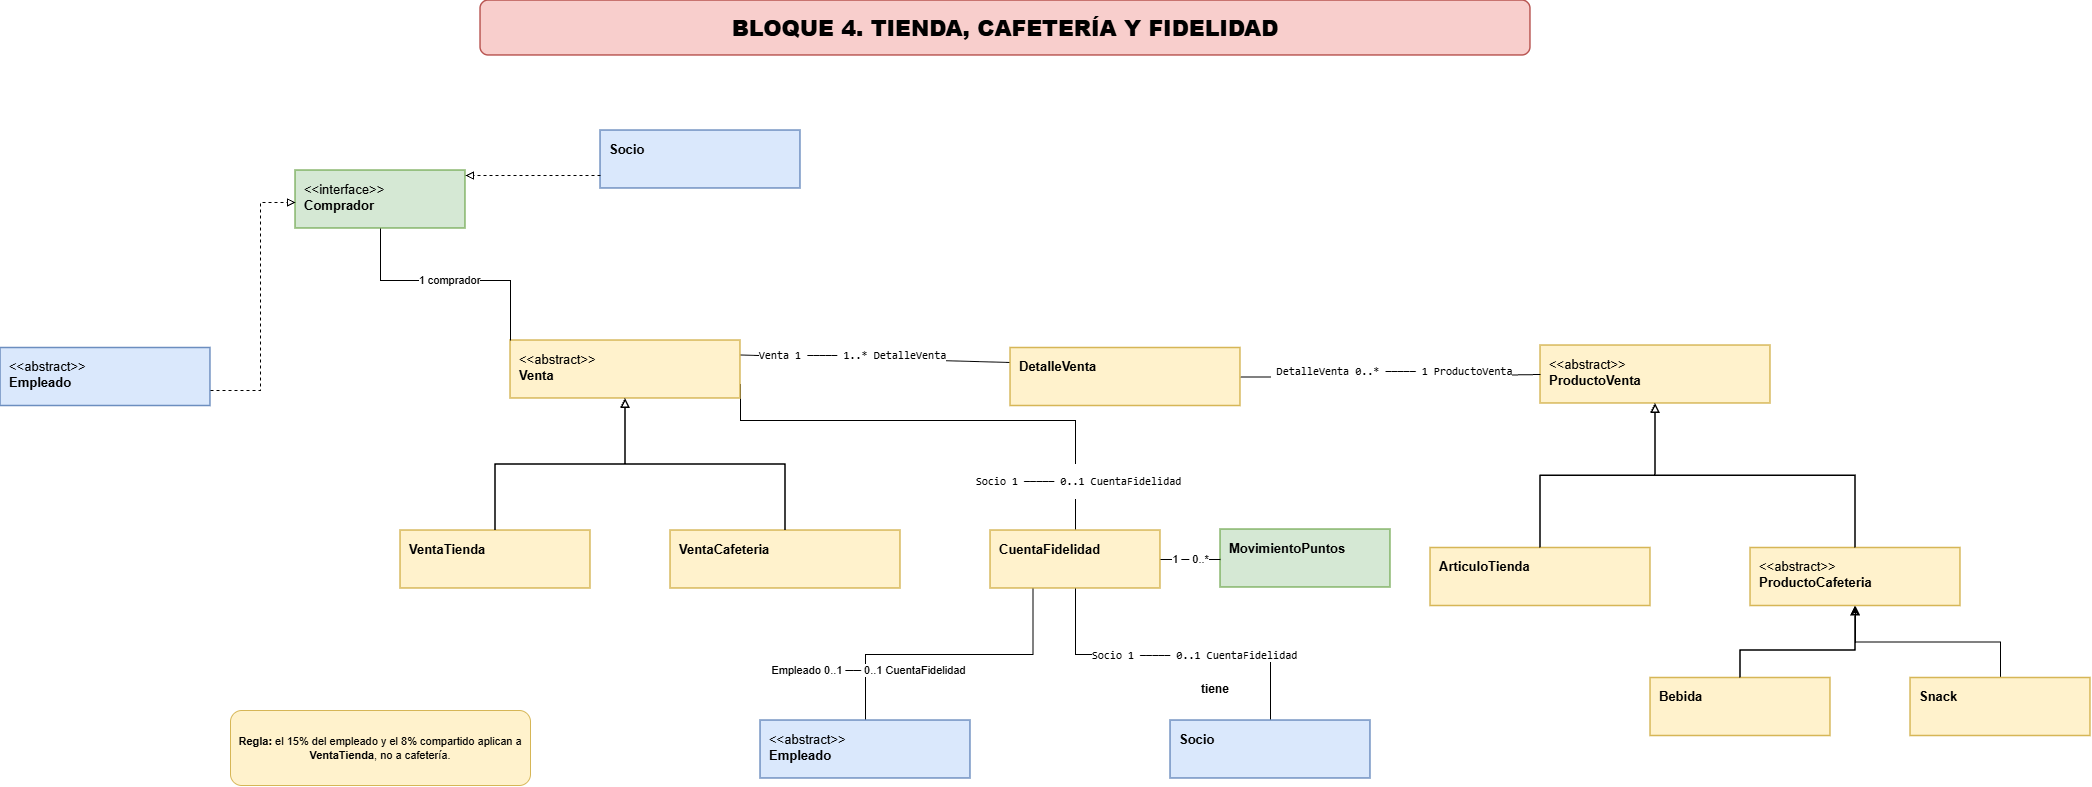

The diagram above was exported from draw.io. Its source (the exported page's mxGraphModel, read from the mxfile embedded in the PNG):
<mxGraphModel dx="2158" dy="1187" grid="1" gridSize="10" guides="1" tooltips="1" connect="1" arrows="1" fold="1" page="1" pageScale="1" pageWidth="2500" pageHeight="1150" math="0" shadow="0">
  <root>
    <mxCell id="0" />
    <mxCell id="1" parent="0" />
    <mxCell id="90sYfQ2_qWjtcS3XuY5G-1" parent="1" style="rounded=0;whiteSpace=wrap;html=1;align=left;verticalAlign=top;fontSize=13;strokeWidth=1.5;spacingTop=5;spacingLeft=7;fillColor=#fff2cc;strokeColor=#d6b656;" value="&amp;lt;&amp;lt;abstract&amp;gt;&amp;gt;&lt;br&gt;&lt;b&gt;ProductoVenta&lt;/b&gt;" vertex="1">
      <mxGeometry height="58" width="230" x="1680" y="425" as="geometry" />
    </mxCell>
    <mxCell id="90sYfQ2_qWjtcS3XuY5G-2" parent="1" style="rounded=0;whiteSpace=wrap;html=1;align=left;verticalAlign=top;fontSize=13;strokeWidth=1.5;spacingTop=5;spacingLeft=7;fillColor=#fff2cc;strokeColor=#d6b656;" value="&lt;b&gt;ArticuloTienda&lt;/b&gt;" vertex="1">
      <mxGeometry height="58" width="220" x="1570" y="627.5" as="geometry" />
    </mxCell>
    <mxCell id="90sYfQ2_qWjtcS3XuY5G-3" parent="1" style="rounded=0;whiteSpace=wrap;html=1;align=left;verticalAlign=top;fontSize=13;strokeWidth=1.5;spacingTop=5;spacingLeft=7;fillColor=#fff2cc;strokeColor=#d6b656;" value="&amp;lt;&amp;lt;abstract&amp;gt;&amp;gt;&lt;br&gt;&lt;b&gt;ProductoCafeteria&lt;/b&gt;" vertex="1">
      <mxGeometry height="58" width="210" x="1890" y="627.5" as="geometry" />
    </mxCell>
    <mxCell id="90sYfQ2_qWjtcS3XuY5G-4" parent="1" style="rounded=0;whiteSpace=wrap;html=1;align=left;verticalAlign=top;fontSize=13;strokeWidth=1.5;spacingTop=5;spacingLeft=7;fillColor=#fff2cc;strokeColor=#d6b656;" value="&lt;b&gt;Bebida&lt;/b&gt;" vertex="1">
      <mxGeometry height="58" width="180" x="1790" y="757.5" as="geometry" />
    </mxCell>
    <mxCell id="90sYfQ2_qWjtcS3XuY5G-5" edge="1" parent="1" source="90sYfQ2_qWjtcS3XuY5G-6" style="edgeStyle=orthogonalEdgeStyle;rounded=0;orthogonalLoop=1;jettySize=auto;html=1;exitX=0.5;exitY=0;exitDx=0;exitDy=0;entryX=0.5;entryY=1;entryDx=0;entryDy=0;" target="90sYfQ2_qWjtcS3XuY5G-3">
      <mxGeometry relative="1" as="geometry" />
    </mxCell>
    <mxCell id="90sYfQ2_qWjtcS3XuY5G-6" parent="1" style="rounded=0;whiteSpace=wrap;html=1;align=left;verticalAlign=top;fontSize=13;strokeWidth=1.5;spacingTop=5;spacingLeft=7;fillColor=#fff2cc;strokeColor=#d6b656;" value="&lt;b&gt;Snack&lt;/b&gt;" vertex="1">
      <mxGeometry height="58" width="180" x="2050" y="757.5" as="geometry" />
    </mxCell>
    <mxCell id="90sYfQ2_qWjtcS3XuY5G-7" edge="1" parent="1" source="90sYfQ2_qWjtcS3XuY5G-11" style="edgeStyle=none;rounded=0;orthogonalLoop=1;jettySize=auto;html=1;exitX=1;exitY=0.25;exitDx=0;exitDy=0;entryX=0;entryY=0.25;entryDx=0;entryDy=0;endArrow=none;endFill=0;" target="90sYfQ2_qWjtcS3XuY5G-22">
      <mxGeometry relative="1" as="geometry" />
    </mxCell>
    <mxCell id="90sYfQ2_qWjtcS3XuY5G-8" connectable="0" parent="90sYfQ2_qWjtcS3XuY5G-7" style="edgeLabel;html=1;align=center;verticalAlign=middle;resizable=0;points=[];" value="&lt;code&gt;Venta 1 ───── 1..* DetalleVenta&lt;/code&gt;" vertex="1">
      <mxGeometry relative="1" x="-0.1758" y="3" as="geometry">
        <mxPoint as="offset" />
      </mxGeometry>
    </mxCell>
    <mxCell id="90sYfQ2_qWjtcS3XuY5G-9" edge="1" parent="1" source="90sYfQ2_qWjtcS3XuY5G-11" style="edgeStyle=orthogonalEdgeStyle;rounded=0;orthogonalLoop=1;jettySize=auto;html=1;exitX=1;exitY=0.75;exitDx=0;exitDy=0;entryX=0.5;entryY=0;entryDx=0;entryDy=0;endArrow=none;endFill=0;" target="90sYfQ2_qWjtcS3XuY5G-14">
      <mxGeometry relative="1" as="geometry">
        <Array as="points">
          <mxPoint x="880" y="500" />
          <mxPoint x="1215" y="500" />
        </Array>
      </mxGeometry>
    </mxCell>
    <mxCell id="90sYfQ2_qWjtcS3XuY5G-10" connectable="0" parent="90sYfQ2_qWjtcS3XuY5G-9" style="edgeLabel;html=1;align=center;verticalAlign=middle;resizable=0;points=[];" value="&lt;pre dir=&quot;ltr&quot;&gt;&lt;code&gt;Socio 1 ───── 0..1 CuentaFidelidad&lt;/code&gt;&lt;/pre&gt;" vertex="1">
      <mxGeometry relative="1" x="0.7944" y="2" as="geometry">
        <mxPoint as="offset" />
      </mxGeometry>
    </mxCell>
    <mxCell id="90sYfQ2_qWjtcS3XuY5G-11" parent="1" style="rounded=0;whiteSpace=wrap;html=1;align=left;verticalAlign=top;fontSize=13;strokeWidth=1.5;spacingTop=5;spacingLeft=7;fillColor=#fff2cc;strokeColor=#d6b656;" value="&amp;lt;&amp;lt;abstract&amp;gt;&amp;gt;&lt;br&gt;&lt;b&gt;Venta&lt;/b&gt;" vertex="1">
      <mxGeometry height="58" width="230" x="650" y="420" as="geometry" />
    </mxCell>
    <mxCell id="90sYfQ2_qWjtcS3XuY5G-12" parent="1" style="rounded=0;whiteSpace=wrap;html=1;align=left;verticalAlign=top;fontSize=13;strokeWidth=1.5;spacingTop=5;spacingLeft=7;fillColor=#fff2cc;strokeColor=#d6b656;" value="&lt;b&gt;VentaTienda&lt;/b&gt;" vertex="1">
      <mxGeometry height="58" width="190" x="540" y="610" as="geometry" />
    </mxCell>
    <mxCell id="90sYfQ2_qWjtcS3XuY5G-13" parent="1" style="rounded=0;whiteSpace=wrap;html=1;align=left;verticalAlign=top;fontSize=13;strokeWidth=1.5;spacingTop=5;spacingLeft=7;fillColor=#fff2cc;strokeColor=#d6b656;" value="&lt;b&gt;VentaCafeteria&lt;/b&gt;" vertex="1">
      <mxGeometry height="58" width="230" x="810" y="610" as="geometry" />
    </mxCell>
    <mxCell id="90sYfQ2_qWjtcS3XuY5G-14" parent="1" style="rounded=0;whiteSpace=wrap;html=1;align=left;verticalAlign=top;fontSize=13;strokeWidth=1.5;spacingTop=5;spacingLeft=7;fillColor=#fff2cc;strokeColor=#d6b656;" value="&lt;b&gt;CuentaFidelidad&lt;/b&gt;" vertex="1">
      <mxGeometry height="58" width="170" x="1130" y="610" as="geometry" />
    </mxCell>
    <mxCell id="90sYfQ2_qWjtcS3XuY5G-15" edge="1" parent="1" source="90sYfQ2_qWjtcS3XuY5G-2" style="edgeStyle=orthogonalEdgeStyle;rounded=0;orthogonalLoop=1;jettySize=20;html=1;endArrow=block;endFill=0;strokeWidth=1.5;exitX=0.5;exitY=0;exitDx=0;exitDy=0;entryX=0.5;entryY=1;entryDx=0;entryDy=0;" target="90sYfQ2_qWjtcS3XuY5G-1" value="">
      <mxGeometry relative="1" as="geometry" />
    </mxCell>
    <mxCell id="90sYfQ2_qWjtcS3XuY5G-16" edge="1" parent="1" source="90sYfQ2_qWjtcS3XuY5G-3" style="edgeStyle=orthogonalEdgeStyle;rounded=0;orthogonalLoop=1;jettySize=20;html=1;endArrow=block;endFill=0;strokeWidth=1.5;exitX=0.5;exitY=0;exitDx=0;exitDy=0;entryX=0.5;entryY=1;entryDx=0;entryDy=0;" target="90sYfQ2_qWjtcS3XuY5G-1" value="">
      <mxGeometry relative="1" as="geometry" />
    </mxCell>
    <mxCell id="90sYfQ2_qWjtcS3XuY5G-17" edge="1" parent="1" source="90sYfQ2_qWjtcS3XuY5G-4" style="edgeStyle=orthogonalEdgeStyle;rounded=0;orthogonalLoop=1;jettySize=20;html=1;endArrow=block;endFill=0;strokeWidth=1.5;exitX=0.5;exitY=0;exitDx=0;exitDy=0;entryX=0.5;entryY=1;entryDx=0;entryDy=0;" target="90sYfQ2_qWjtcS3XuY5G-3" value="">
      <mxGeometry relative="1" as="geometry">
        <Array as="points">
          <mxPoint x="1880.0500000000002" y="730.05" />
          <mxPoint x="1995" y="730.05" />
        </Array>
      </mxGeometry>
    </mxCell>
    <mxCell id="90sYfQ2_qWjtcS3XuY5G-18" edge="1" parent="1" source="90sYfQ2_qWjtcS3XuY5G-12" style="edgeStyle=orthogonalEdgeStyle;rounded=0;orthogonalLoop=1;jettySize=20;html=1;endArrow=block;endFill=0;strokeWidth=1.5;exitX=0.5;exitY=0;exitDx=0;exitDy=0;entryX=0.5;entryY=1;entryDx=0;entryDy=0;" target="90sYfQ2_qWjtcS3XuY5G-11" value="">
      <mxGeometry relative="1" as="geometry" />
    </mxCell>
    <mxCell id="90sYfQ2_qWjtcS3XuY5G-19" edge="1" parent="1" source="90sYfQ2_qWjtcS3XuY5G-13" style="edgeStyle=orthogonalEdgeStyle;rounded=0;orthogonalLoop=1;jettySize=20;html=1;endArrow=block;endFill=0;strokeWidth=1.5;exitX=0.5;exitY=0;exitDx=0;exitDy=0;entryX=0.5;entryY=1;entryDx=0;entryDy=0;" target="90sYfQ2_qWjtcS3XuY5G-11" value="">
      <mxGeometry relative="1" as="geometry" />
    </mxCell>
    <mxCell id="90sYfQ2_qWjtcS3XuY5G-20" edge="1" parent="1" source="90sYfQ2_qWjtcS3XuY5G-22" style="edgeStyle=orthogonalEdgeStyle;rounded=0;orthogonalLoop=1;jettySize=auto;html=1;exitX=1;exitY=0.5;exitDx=0;exitDy=0;endArrow=none;endFill=0;" target="90sYfQ2_qWjtcS3XuY5G-1">
      <mxGeometry relative="1" as="geometry" />
    </mxCell>
    <mxCell id="90sYfQ2_qWjtcS3XuY5G-21" connectable="0" parent="90sYfQ2_qWjtcS3XuY5G-20" style="edgeLabel;html=1;align=center;verticalAlign=middle;resizable=0;points=[];" value="&lt;code&gt;&amp;nbsp;DetalleVenta 0..* ───── 1 ProductoVenta&lt;/code&gt;" vertex="1">
      <mxGeometry relative="1" x="0.0105" y="3" as="geometry">
        <mxPoint y="-1" as="offset" />
      </mxGeometry>
    </mxCell>
    <mxCell id="90sYfQ2_qWjtcS3XuY5G-22" parent="1" style="rounded=0;whiteSpace=wrap;html=1;align=left;verticalAlign=top;fontSize=13;strokeWidth=1.5;spacingTop=5;spacingLeft=7;fillColor=#fff2cc;strokeColor=#d6b656;" value="&lt;b&gt;DetalleVenta&lt;/b&gt;" vertex="1">
      <mxGeometry height="58" width="230" x="1150" y="427.5" as="geometry" />
    </mxCell>
    <mxCell id="90sYfQ2_qWjtcS3XuY5G-23" parent="1" style="rounded=0;whiteSpace=wrap;html=1;align=left;verticalAlign=top;fontSize=13;strokeWidth=1.5;spacingTop=5;spacingLeft=7;fillColor=#dae8fc;strokeColor=#6c8ebf;" value="&lt;b&gt;Socio&lt;/b&gt;" vertex="1">
      <mxGeometry height="58" width="200" x="740" y="210" as="geometry" />
    </mxCell>
    <mxCell id="90sYfQ2_qWjtcS3XuY5G-25" parent="1" style="rounded=0;whiteSpace=wrap;html=1;align=left;verticalAlign=top;fontSize=13;strokeWidth=1.5;spacingTop=5;spacingLeft=7;fillColor=#dae8fc;strokeColor=#6c8ebf;" value="&amp;lt;&amp;lt;abstract&amp;gt;&amp;gt;&lt;br&gt;&lt;b&gt;Empleado&lt;/b&gt;" vertex="1">
      <mxGeometry height="58" width="210" x="140" y="427.5" as="geometry" />
    </mxCell>
    <mxCell id="90sYfQ2_qWjtcS3XuY5G-26" edge="1" parent="1" source="90sYfQ2_qWjtcS3XuY5G-28" style="edgeStyle=orthogonalEdgeStyle;rounded=0;orthogonalLoop=1;jettySize=auto;html=1;exitX=0.5;exitY=0;exitDx=0;exitDy=0;entryX=0.5;entryY=1;entryDx=0;entryDy=0;endArrow=none;endFill=0;" target="90sYfQ2_qWjtcS3XuY5G-14">
      <mxGeometry relative="1" as="geometry" />
    </mxCell>
    <mxCell id="90sYfQ2_qWjtcS3XuY5G-27" connectable="0" parent="90sYfQ2_qWjtcS3XuY5G-26" style="edgeLabel;html=1;align=center;verticalAlign=middle;resizable=0;points=[];" value="&lt;code&gt;Socio 1 ───── 0..1 CuentaFidelidad&lt;/code&gt;" vertex="1">
      <mxGeometry relative="1" x="-0.1279" as="geometry">
        <mxPoint as="offset" />
      </mxGeometry>
    </mxCell>
    <mxCell id="90sYfQ2_qWjtcS3XuY5G-28" parent="1" style="rounded=0;whiteSpace=wrap;html=1;align=left;verticalAlign=top;fontSize=13;strokeWidth=1.5;spacingTop=5;spacingLeft=7;fillColor=#dae8fc;strokeColor=#6c8ebf;" value="&lt;b&gt;Socio&lt;/b&gt;" vertex="1">
      <mxGeometry height="58" width="200" x="1310" y="800" as="geometry" />
    </mxCell>
    <mxCell id="90sYfQ2_qWjtcS3XuY5G-29" parent="1" style="text;html=1;whiteSpace=wrap;strokeColor=none;fillColor=none;align=center;verticalAlign=middle;rounded=0;" value="&lt;b&gt;tiene&lt;/b&gt;" vertex="1">
      <mxGeometry height="58" width="170" x="1270" y="740" as="geometry" />
    </mxCell>
    <mxCell id="90sYfQ2_qWjtcS3XuY5G-30" edge="1" parent="1" source="90sYfQ2_qWjtcS3XuY5G-32" style="edgeStyle=orthogonalEdgeStyle;rounded=0;orthogonalLoop=1;jettySize=auto;html=1;exitX=0.5;exitY=0;exitDx=0;exitDy=0;entryX=0.25;entryY=1;entryDx=0;entryDy=0;endArrow=none;endFill=0;" target="90sYfQ2_qWjtcS3XuY5G-14">
      <mxGeometry relative="1" as="geometry" />
    </mxCell>
    <mxCell id="90sYfQ2_qWjtcS3XuY5G-31" connectable="0" parent="90sYfQ2_qWjtcS3XuY5G-30" style="edgeLabel;html=1;align=center;verticalAlign=middle;resizable=0;points=[];" value="Empleado 0..1 ── 0..1 CuentaFidelidad" vertex="1">
      <mxGeometry relative="1" x="-0.6619" y="-2" as="geometry">
        <mxPoint as="offset" />
      </mxGeometry>
    </mxCell>
    <mxCell id="90sYfQ2_qWjtcS3XuY5G-32" parent="1" style="rounded=0;whiteSpace=wrap;html=1;align=left;verticalAlign=top;fontSize=13;strokeWidth=1.5;spacingTop=5;spacingLeft=7;fillColor=#dae8fc;strokeColor=#6c8ebf;" value="&amp;lt;&amp;lt;abstract&amp;gt;&amp;gt;&lt;br&gt;&lt;b&gt;Empleado&lt;/b&gt;" vertex="1">
      <mxGeometry height="58" width="210" x="900" y="800" as="geometry" />
    </mxCell>
    <mxCell id="90sYfQ2_qWjtcS3XuY5G-33" parent="1" style="rounded=0;whiteSpace=wrap;html=1;align=left;verticalAlign=top;fontSize=13;strokeWidth=1.5;spacingTop=5;spacingLeft=7;fillColor=#d5e8d4;strokeColor=#82b366;" value="&lt;b&gt;MovimientoPuntos&lt;/b&gt;" vertex="1">
      <mxGeometry height="58" width="170" x="1360" y="609" as="geometry" />
    </mxCell>
    <mxCell id="90sYfQ2_qWjtcS3XuY5G-34" edge="1" parent="1" source="90sYfQ2_qWjtcS3XuY5G-14" style="edgeStyle=orthogonalEdgeStyle;rounded=0;orthogonalLoop=1;jettySize=auto;html=1;endArrow=none;endFill=0;" target="90sYfQ2_qWjtcS3XuY5G-33" value="1 ─ 0..*">
      <mxGeometry relative="1" as="geometry">
        <Array as="points">
          <mxPoint x="1300" y="645" />
        </Array>
      </mxGeometry>
    </mxCell>
    <mxCell id="90sYfQ2_qWjtcS3XuY5G-35" parent="1" style="rounded=0;whiteSpace=wrap;html=1;align=left;verticalAlign=top;fontSize=13;strokeWidth=1.5;spacingTop=5;spacingLeft=7;fillColor=#d5e8d4;strokeColor=#82b366;" value="&amp;lt;&amp;lt;interface&amp;gt;&amp;gt;&lt;br&gt;&lt;b&gt;Comprador&lt;/b&gt;" vertex="1">
      <mxGeometry height="58" width="170" x="435" y="250" as="geometry" />
    </mxCell>
    <mxCell id="90sYfQ2_qWjtcS3XuY5G-36" edge="1" parent="1" source="90sYfQ2_qWjtcS3XuY5G-23" style="edgeStyle=orthogonalEdgeStyle;rounded=0;orthogonalLoop=1;jettySize=auto;html=1;endArrow=block;endFill=0;dashed=1;" target="90sYfQ2_qWjtcS3XuY5G-35" value="">
      <mxGeometry relative="1" as="geometry">
        <Array as="points">
          <mxPoint x="640" y="255" />
          <mxPoint x="605" y="255" />
        </Array>
      </mxGeometry>
    </mxCell>
    <mxCell id="90sYfQ2_qWjtcS3XuY5G-37" edge="1" parent="1" source="90sYfQ2_qWjtcS3XuY5G-25" style="edgeStyle=orthogonalEdgeStyle;rounded=0;orthogonalLoop=1;jettySize=auto;html=1;endArrow=block;endFill=0;dashed=1;" target="90sYfQ2_qWjtcS3XuY5G-35" value="">
      <mxGeometry relative="1" as="geometry">
        <Array as="points">
          <mxPoint x="350" y="470" />
          <mxPoint x="400" y="470" />
          <mxPoint x="400" y="282" />
          <mxPoint x="435" y="282" />
        </Array>
      </mxGeometry>
    </mxCell>
    <mxCell id="90sYfQ2_qWjtcS3XuY5G-38" edge="1" parent="1" source="90sYfQ2_qWjtcS3XuY5G-35" style="edgeStyle=orthogonalEdgeStyle;rounded=0;orthogonalLoop=1;jettySize=auto;html=1;endArrow=none;endFill=0;" target="90sYfQ2_qWjtcS3XuY5G-11" value="1 comprador">
      <mxGeometry relative="1" as="geometry">
        <Array as="points">
          <mxPoint x="520" y="360" />
          <mxPoint x="650" y="360" />
        </Array>
      </mxGeometry>
    </mxCell>
    <mxCell id="90sYfQ2_qWjtcS3XuY5G-39" parent="1" style="rounded=1;whiteSpace=wrap;html=1;fillColor=#fff2cc;strokeColor=#d6b656;fontSize=11;" value="&lt;b&gt;Regla:&lt;/b&gt; el 15% del empleado y el 8% compartido aplican a &lt;b&gt;VentaTienda&lt;/b&gt;, no a cafetería." vertex="1">
      <mxGeometry height="75" width="300" x="370" y="790" as="geometry" />
    </mxCell>
    <mxCell id="HNLhJVTXifoMhJhsdesR-1" parent="1" style="rounded=1;whiteSpace=wrap;html=1;fontStyle=1;fontSize=22;strokeWidth=1.5;fillColor=#f8cecc;strokeColor=#b85450;align=center;verticalAlign=middle;" value="&lt;b&gt;BLOQUE 4. TIENDA, CAFETERÍA Y FIDELIDAD&lt;/b&gt;" vertex="1">
      <mxGeometry height="55" width="1050" x="620" y="80" as="geometry" />
    </mxCell>
  </root>
</mxGraphModel>